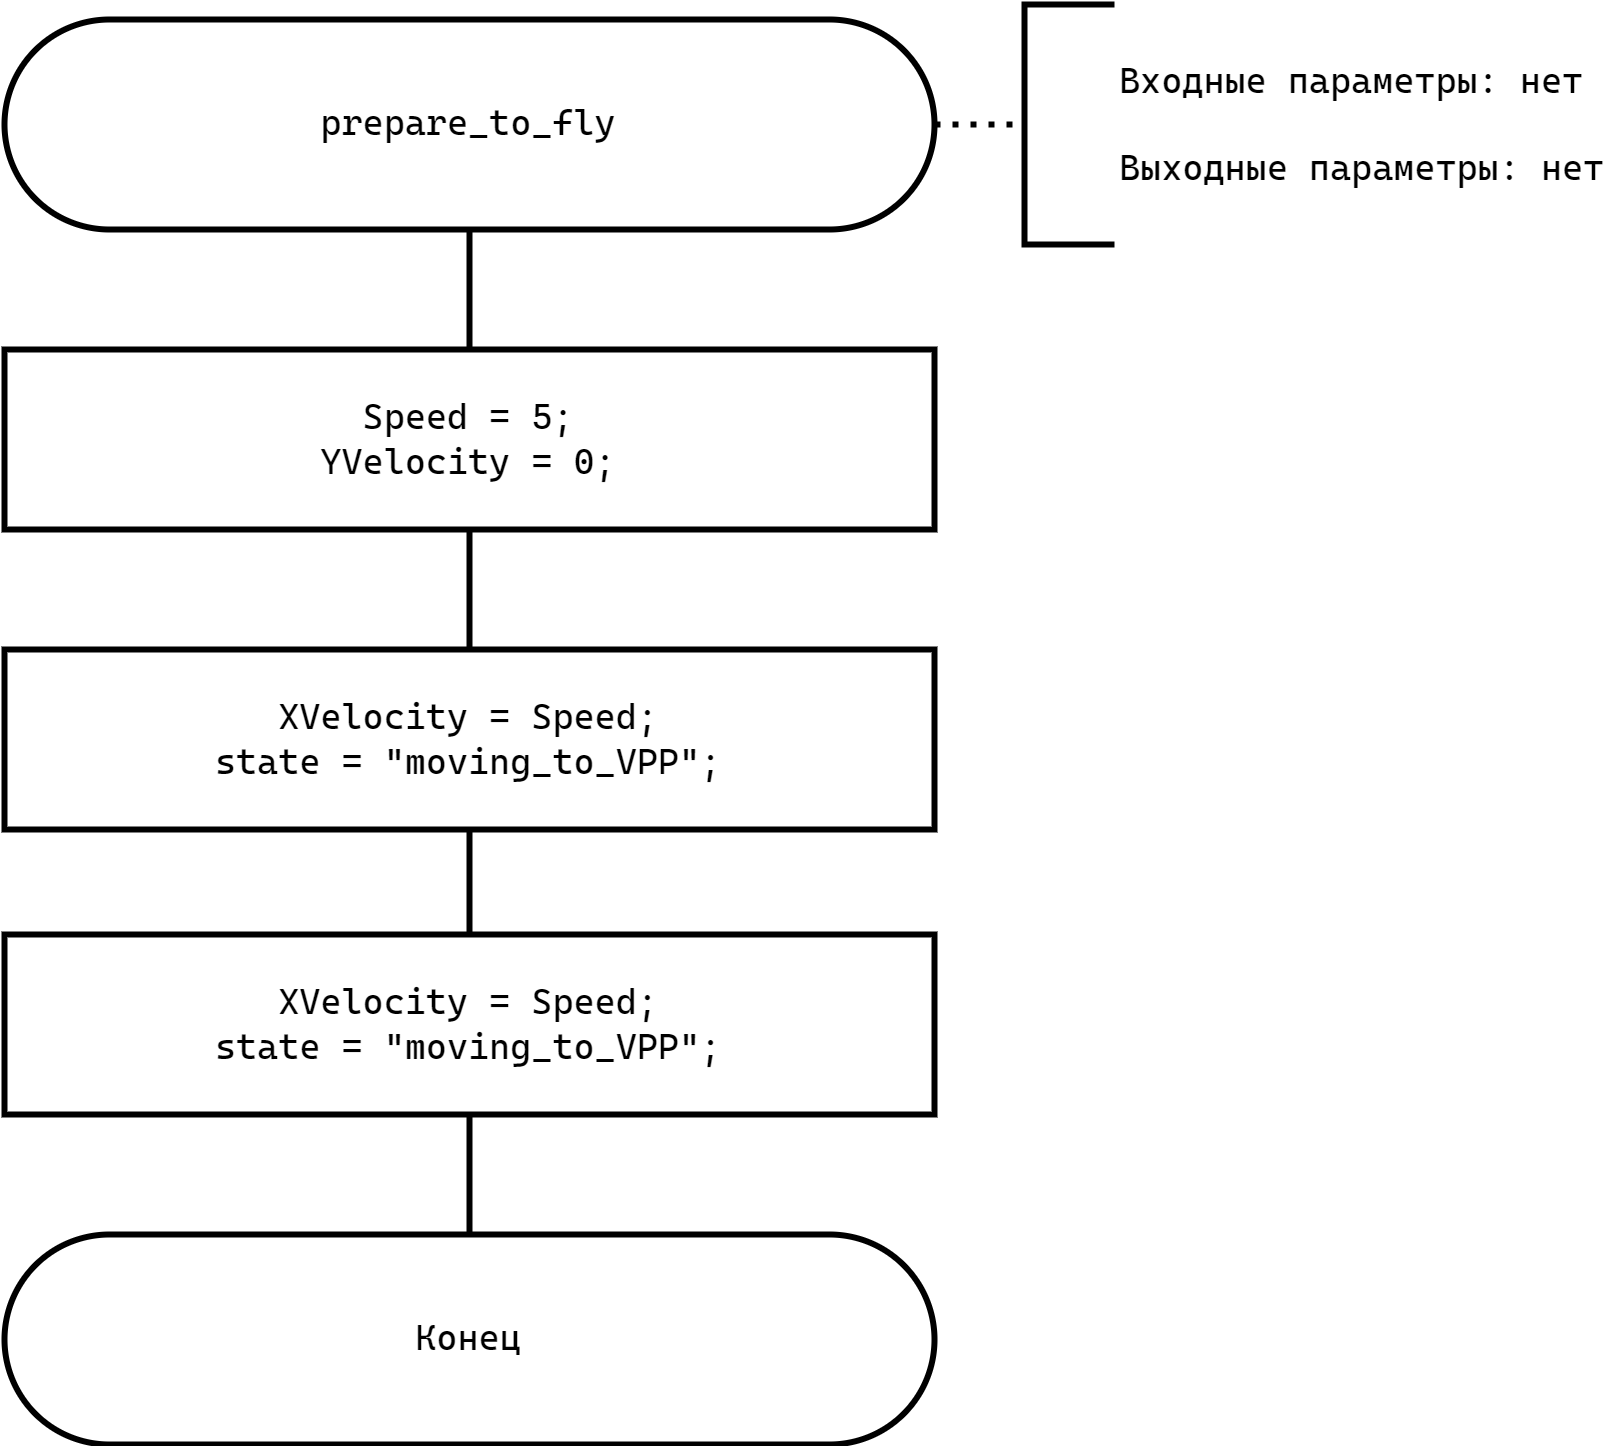

The diagram above was exported from draw.io. Its source (the exported page's mxGraphModel, read from the mxfile embedded in the PNG):
<mxGraphModel dx="1434" dy="746" grid="1" gridSize="10" guides="1" tooltips="1" connect="1" arrows="1" fold="1" page="1" pageScale="1" pageWidth="827" pageHeight="1169" math="0" shadow="0">
  <root>
    <mxCell id="zMYg0Y9XpyijYr_vUMIQ-0" />
    <mxCell id="zMYg0Y9XpyijYr_vUMIQ-1" parent="zMYg0Y9XpyijYr_vUMIQ-0" />
    <mxCell id="zMYg0Y9XpyijYr_vUMIQ-2" style="edgeStyle=orthogonalEdgeStyle;rounded=0;orthogonalLoop=1;jettySize=auto;html=1;exitX=0.5;exitY=1;exitDx=0;exitDy=0;entryX=0.5;entryY=0;entryDx=0;entryDy=0;fontFamily=Helvetica;fontSize=12;fontColor=default;endArrow=none;endFill=0;strokeWidth=2;" edge="1" parent="zMYg0Y9XpyijYr_vUMIQ-1" source="zMYg0Y9XpyijYr_vUMIQ-3" target="zMYg0Y9XpyijYr_vUMIQ-7">
      <mxGeometry relative="1" as="geometry" />
    </mxCell>
    <mxCell id="zMYg0Y9XpyijYr_vUMIQ-3" value="&lt;font face=&quot;Cascadia Mono&quot;&gt;prepare_to_fly&lt;/font&gt;" style="rounded=1;whiteSpace=wrap;html=1;arcSize=50;strokeWidth=2;" vertex="1" parent="zMYg0Y9XpyijYr_vUMIQ-1">
      <mxGeometry x="190" y="55" width="310" height="70" as="geometry" />
    </mxCell>
    <mxCell id="zMYg0Y9XpyijYr_vUMIQ-4" value="&lt;font face=&quot;Cascadia Mono&quot;&gt;Входные параметры:&amp;nbsp;&lt;/font&gt;&lt;span style=&quot;font-family: &amp;quot;Cascadia Mono&amp;quot;; background-color: initial;&quot;&gt;нет&lt;/span&gt;&lt;div&gt;&lt;font face=&quot;Cascadia Mono&quot;&gt;&lt;br&gt;Выходные параметры: нет&lt;/font&gt;&lt;br&gt;&lt;/div&gt;" style="strokeWidth=2;html=1;shape=mxgraph.flowchart.annotation_1;align=left;pointerEvents=1;rounded=1;strokeColor=default;verticalAlign=middle;fontFamily=Helvetica;fontSize=12;fontColor=default;fillColor=default;spacingLeft=30;" vertex="1" parent="zMYg0Y9XpyijYr_vUMIQ-1">
      <mxGeometry x="530" y="50" width="30" height="80" as="geometry" />
    </mxCell>
    <mxCell id="zMYg0Y9XpyijYr_vUMIQ-5" style="rounded=0;orthogonalLoop=1;jettySize=auto;html=1;exitX=1;exitY=0.5;exitDx=0;exitDy=0;entryX=0;entryY=0.5;entryDx=0;entryDy=0;entryPerimeter=0;fontFamily=Helvetica;fontSize=12;fontColor=default;dashed=1;strokeWidth=2;endArrow=none;endFill=0;dashPattern=1 2;" edge="1" parent="zMYg0Y9XpyijYr_vUMIQ-1" source="zMYg0Y9XpyijYr_vUMIQ-3" target="zMYg0Y9XpyijYr_vUMIQ-4">
      <mxGeometry relative="1" as="geometry" />
    </mxCell>
    <mxCell id="zMYg0Y9XpyijYr_vUMIQ-6" style="edgeStyle=orthogonalEdgeStyle;shape=connector;rounded=0;orthogonalLoop=1;jettySize=auto;html=1;exitX=0.5;exitY=1;exitDx=0;exitDy=0;entryX=0.5;entryY=0;entryDx=0;entryDy=0;labelBackgroundColor=default;strokeColor=default;strokeWidth=2;align=center;verticalAlign=middle;fontFamily=Helvetica;fontSize=12;fontColor=default;endArrow=none;endFill=0;" edge="1" parent="zMYg0Y9XpyijYr_vUMIQ-1" source="zMYg0Y9XpyijYr_vUMIQ-7" target="zMYg0Y9XpyijYr_vUMIQ-8">
      <mxGeometry relative="1" as="geometry" />
    </mxCell>
    <mxCell id="zMYg0Y9XpyijYr_vUMIQ-7" value="&lt;div&gt;Speed = 5;&lt;/div&gt;&lt;div&gt;YVelocity = 0;&lt;/div&gt;" style="rounded=0;whiteSpace=wrap;html=1;strokeColor=default;strokeWidth=2;align=center;verticalAlign=middle;fontFamily=Cascadia Mono;fontSize=12;fontColor=default;fillColor=default;" vertex="1" parent="zMYg0Y9XpyijYr_vUMIQ-1">
      <mxGeometry x="190" y="165" width="310" height="60" as="geometry" />
    </mxCell>
    <mxCell id="zMYg0Y9XpyijYr_vUMIQ-8" value="&lt;div&gt;XVelocity = Speed;&lt;/div&gt;&lt;div&gt;state = &quot;moving_to_VPP&quot;;&lt;/div&gt;" style="rounded=0;whiteSpace=wrap;html=1;strokeColor=default;strokeWidth=2;align=center;verticalAlign=middle;fontFamily=Cascadia Mono;fontSize=12;fontColor=default;fillColor=default;" vertex="1" parent="zMYg0Y9XpyijYr_vUMIQ-1">
      <mxGeometry x="190" y="265" width="310" height="60" as="geometry" />
    </mxCell>
    <mxCell id="zMYg0Y9XpyijYr_vUMIQ-10" value="&lt;font face=&quot;Cascadia Mono&quot;&gt;Конец&lt;/font&gt;" style="rounded=1;whiteSpace=wrap;html=1;arcSize=50;strokeWidth=2;" vertex="1" parent="zMYg0Y9XpyijYr_vUMIQ-1">
      <mxGeometry x="190" y="460" width="310" height="70" as="geometry" />
    </mxCell>
    <mxCell id="az83XV4T0QAUNqZJhQ9V-0" value="&lt;div&gt;XVelocity = Speed;&lt;/div&gt;&lt;div&gt;state = &quot;moving_to_VPP&quot;;&lt;/div&gt;" style="rounded=0;whiteSpace=wrap;html=1;strokeColor=default;strokeWidth=2;align=center;verticalAlign=middle;fontFamily=Cascadia Mono;fontSize=12;fontColor=default;fillColor=default;" vertex="1" parent="zMYg0Y9XpyijYr_vUMIQ-1">
      <mxGeometry x="190" y="360" width="310" height="60" as="geometry" />
    </mxCell>
    <mxCell id="az83XV4T0QAUNqZJhQ9V-1" style="edgeStyle=orthogonalEdgeStyle;shape=connector;rounded=0;orthogonalLoop=1;jettySize=auto;html=1;exitX=0.5;exitY=0;exitDx=0;exitDy=0;entryX=0.5;entryY=1;entryDx=0;entryDy=0;labelBackgroundColor=default;strokeColor=default;strokeWidth=2;align=center;verticalAlign=middle;fontFamily=Helvetica;fontSize=12;fontColor=default;endArrow=none;endFill=0;" edge="1" parent="zMYg0Y9XpyijYr_vUMIQ-1" source="az83XV4T0QAUNqZJhQ9V-0" target="zMYg0Y9XpyijYr_vUMIQ-8">
      <mxGeometry relative="1" as="geometry">
        <mxPoint x="355" y="235" as="sourcePoint" />
        <mxPoint x="355" y="275" as="targetPoint" />
      </mxGeometry>
    </mxCell>
    <mxCell id="az83XV4T0QAUNqZJhQ9V-2" style="edgeStyle=orthogonalEdgeStyle;shape=connector;rounded=0;orthogonalLoop=1;jettySize=auto;html=1;exitX=0.5;exitY=0;exitDx=0;exitDy=0;entryX=0.5;entryY=1;entryDx=0;entryDy=0;labelBackgroundColor=default;strokeColor=default;strokeWidth=2;align=center;verticalAlign=middle;fontFamily=Helvetica;fontSize=12;fontColor=default;endArrow=none;endFill=0;" edge="1" parent="zMYg0Y9XpyijYr_vUMIQ-1" source="zMYg0Y9XpyijYr_vUMIQ-10" target="az83XV4T0QAUNqZJhQ9V-0">
      <mxGeometry relative="1" as="geometry">
        <mxPoint x="365" y="245" as="sourcePoint" />
        <mxPoint x="365" y="285" as="targetPoint" />
      </mxGeometry>
    </mxCell>
  </root>
</mxGraphModel>